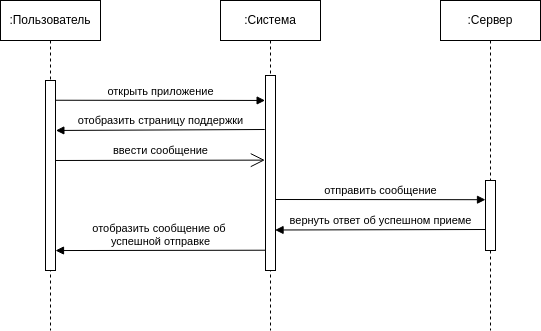

The diagram above was exported from draw.io. Its source (the exported page's mxGraphModel, read from the mxfile embedded in the PNG):
<mxGraphModel dx="1100" dy="754" grid="1" gridSize="10" guides="1" tooltips="1" connect="1" arrows="1" fold="1" page="1" pageScale="1" pageWidth="827" pageHeight="1169" math="0" shadow="0">
  <root>
    <mxCell id="0" />
    <mxCell id="1" parent="0" />
    <mxCell id="v4k1H6RF4tATzZkDlJ0e-4" value=":Пользователь" style="shape=umlLifeline;perimeter=lifelinePerimeter;whiteSpace=wrap;html=1;container=1;collapsible=0;recursiveResize=0;outlineConnect=0;" parent="1" vertex="1">
      <mxGeometry x="120" y="80" width="100" height="330" as="geometry" />
    </mxCell>
    <mxCell id="v4k1H6RF4tATzZkDlJ0e-8" value="" style="html=1;points=[];perimeter=orthogonalPerimeter;" parent="v4k1H6RF4tATzZkDlJ0e-4" vertex="1">
      <mxGeometry x="45" y="80" width="10" height="190" as="geometry" />
    </mxCell>
    <mxCell id="v4k1H6RF4tATzZkDlJ0e-6" value=":Система" style="shape=umlLifeline;perimeter=lifelinePerimeter;whiteSpace=wrap;html=1;container=1;collapsible=0;recursiveResize=0;outlineConnect=0;" parent="1" vertex="1">
      <mxGeometry x="340" y="80" width="100" height="330" as="geometry" />
    </mxCell>
    <mxCell id="v4k1H6RF4tATzZkDlJ0e-9" value="" style="html=1;points=[];perimeter=orthogonalPerimeter;" parent="v4k1H6RF4tATzZkDlJ0e-6" vertex="1">
      <mxGeometry x="45" y="75" width="10" height="195" as="geometry" />
    </mxCell>
    <mxCell id="v4k1H6RF4tATzZkDlJ0e-21" value="вернуть ответ об успешном приеме" style="html=1;verticalAlign=bottom;endArrow=block;rounded=0;exitX=-0.077;exitY=0.277;exitDx=0;exitDy=0;exitPerimeter=0;entryX=0.956;entryY=0.9;entryDx=0;entryDy=0;entryPerimeter=0;" parent="v4k1H6RF4tATzZkDlJ0e-6" edge="1">
      <mxGeometry width="80" relative="1" as="geometry">
        <mxPoint x="264.9999999999999" y="229.005" as="sourcePoint" />
        <mxPoint x="54.559999999999945" y="229.5" as="targetPoint" />
      </mxGeometry>
    </mxCell>
    <mxCell id="v4k1H6RF4tATzZkDlJ0e-7" value=":Сервер" style="shape=umlLifeline;perimeter=lifelinePerimeter;whiteSpace=wrap;html=1;container=1;collapsible=0;recursiveResize=0;outlineConnect=0;" parent="1" vertex="1">
      <mxGeometry x="560" y="80" width="100" height="330" as="geometry" />
    </mxCell>
    <mxCell id="v4k1H6RF4tATzZkDlJ0e-19" value="" style="html=1;points=[];perimeter=orthogonalPerimeter;" parent="v4k1H6RF4tATzZkDlJ0e-7" vertex="1">
      <mxGeometry x="45" y="180" width="10" height="70" as="geometry" />
    </mxCell>
    <mxCell id="v4k1H6RF4tATzZkDlJ0e-10" value="открыть приложение" style="html=1;verticalAlign=bottom;endArrow=block;rounded=0;entryX=-0.039;entryY=0.128;entryDx=0;entryDy=0;entryPerimeter=0;exitX=0.999;exitY=0.104;exitDx=0;exitDy=0;exitPerimeter=0;" parent="1" source="v4k1H6RF4tATzZkDlJ0e-8" target="v4k1H6RF4tATzZkDlJ0e-9" edge="1">
      <mxGeometry width="80" relative="1" as="geometry">
        <mxPoint x="180" y="180" as="sourcePoint" />
        <mxPoint x="380" y="180" as="targetPoint" />
      </mxGeometry>
    </mxCell>
    <mxCell id="v4k1H6RF4tATzZkDlJ0e-11" value="отобразить страницу поддержки" style="html=1;verticalAlign=bottom;endArrow=block;rounded=0;exitX=-0.077;exitY=0.277;exitDx=0;exitDy=0;exitPerimeter=0;entryX=1.038;entryY=0.263;entryDx=0;entryDy=0;entryPerimeter=0;" parent="1" source="v4k1H6RF4tATzZkDlJ0e-9" target="v4k1H6RF4tATzZkDlJ0e-8" edge="1">
      <mxGeometry width="80" relative="1" as="geometry">
        <mxPoint x="380" y="209" as="sourcePoint" />
        <mxPoint x="180" y="210" as="targetPoint" />
      </mxGeometry>
    </mxCell>
    <mxCell id="v4k1H6RF4tATzZkDlJ0e-18" value="отобразить сообщение об&amp;nbsp;&lt;div&gt;успешной отправке&lt;/div&gt;" style="html=1;verticalAlign=bottom;endArrow=block;rounded=0;exitX=0;exitY=0.896;exitDx=0;exitDy=0;exitPerimeter=0;entryX=0.999;entryY=0.895;entryDx=0;entryDy=0;entryPerimeter=0;" parent="1" source="v4k1H6RF4tATzZkDlJ0e-9" target="v4k1H6RF4tATzZkDlJ0e-8" edge="1">
      <mxGeometry width="80" relative="1" as="geometry">
        <mxPoint x="380" y="330" as="sourcePoint" />
        <mxPoint x="195" y="330" as="targetPoint" />
      </mxGeometry>
    </mxCell>
    <mxCell id="v4k1H6RF4tATzZkDlJ0e-12" value="" style="endArrow=open;endFill=1;endSize=12;html=1;rounded=0;entryX=-0.065;entryY=0.434;entryDx=0;entryDy=0;entryPerimeter=0;exitX=0.986;exitY=0.421;exitDx=0;exitDy=0;exitPerimeter=0;" parent="1" source="v4k1H6RF4tATzZkDlJ0e-8" target="v4k1H6RF4tATzZkDlJ0e-9" edge="1">
      <mxGeometry width="160" relative="1" as="geometry">
        <mxPoint x="180" y="240" as="sourcePoint" />
        <mxPoint x="380" y="240" as="targetPoint" />
      </mxGeometry>
    </mxCell>
    <mxCell id="v4k1H6RF4tATzZkDlJ0e-13" value="ввести сообщение" style="edgeLabel;html=1;align=center;verticalAlign=middle;resizable=0;points=[];" parent="v4k1H6RF4tATzZkDlJ0e-12" vertex="1" connectable="0">
      <mxGeometry x="0.2094" y="1" relative="1" as="geometry">
        <mxPoint x="-22" y="-9" as="offset" />
      </mxGeometry>
    </mxCell>
    <mxCell id="v4k1H6RF4tATzZkDlJ0e-20" value="отправить сообщение" style="html=1;verticalAlign=bottom;endArrow=block;rounded=0;entryX=-0.039;entryY=0.128;entryDx=0;entryDy=0;entryPerimeter=0;exitX=0.999;exitY=0.104;exitDx=0;exitDy=0;exitPerimeter=0;" parent="1" edge="1">
      <mxGeometry width="80" relative="1" as="geometry">
        <mxPoint x="395.38" y="279" as="sourcePoint" />
        <mxPoint x="605" y="279.19999999999993" as="targetPoint" />
      </mxGeometry>
    </mxCell>
  </root>
</mxGraphModel>